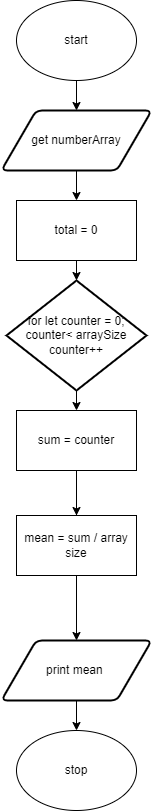

The diagram above was exported from draw.io. Its source (the exported page's mxGraphModel, read from the mxfile embedded in the PNG):
<mxGraphModel dx="690" dy="526" grid="1" gridSize="10" guides="1" tooltips="1" connect="1" arrows="1" fold="1" page="1" pageScale="1" pageWidth="827" pageHeight="1169" math="0" shadow="0">
  <root>
    <mxCell id="0" />
    <mxCell id="1" parent="0" />
    <mxCell id="9" style="edgeStyle=none;html=1;exitX=0.5;exitY=1;exitDx=0;exitDy=0;entryX=0.5;entryY=0;entryDx=0;entryDy=0;" parent="1" source="2" target="8" edge="1">
      <mxGeometry relative="1" as="geometry" />
    </mxCell>
    <mxCell id="2" value="start" style="ellipse;whiteSpace=wrap;html=1;" parent="1" vertex="1">
      <mxGeometry x="220" y="40" width="120" height="80" as="geometry" />
    </mxCell>
    <mxCell id="7" value="stop" style="ellipse;whiteSpace=wrap;html=1;" parent="1" vertex="1">
      <mxGeometry x="220" y="770" width="120" height="80" as="geometry" />
    </mxCell>
    <mxCell id="12" style="edgeStyle=none;html=1;exitX=0.5;exitY=1;exitDx=0;exitDy=0;" parent="1" source="8" target="11" edge="1">
      <mxGeometry relative="1" as="geometry" />
    </mxCell>
    <mxCell id="8" value="get numberArray" style="shape=parallelogram;html=1;strokeWidth=2;perimeter=parallelogramPerimeter;whiteSpace=wrap;rounded=1;arcSize=12;size=0.23;" parent="1" vertex="1">
      <mxGeometry x="205" y="150" width="150" height="60" as="geometry" />
    </mxCell>
    <mxCell id="21" style="edgeStyle=orthogonalEdgeStyle;shape=connector;rounded=0;html=1;exitX=0.5;exitY=1;exitDx=0;exitDy=0;exitPerimeter=0;entryX=0.5;entryY=0;entryDx=0;entryDy=0;labelBackgroundColor=default;fontFamily=Helvetica;fontSize=11;fontColor=default;endArrow=classic;strokeColor=default;" parent="1" source="10" target="14" edge="1">
      <mxGeometry relative="1" as="geometry" />
    </mxCell>
    <mxCell id="10" value="for let counter = 0;&lt;br&gt;counter&amp;lt; arraySize&lt;br&gt;counter++" style="strokeWidth=2;html=1;shape=mxgraph.flowchart.decision;whiteSpace=wrap;" parent="1" vertex="1">
      <mxGeometry x="210" y="320" width="140" height="110" as="geometry" />
    </mxCell>
    <mxCell id="13" style="edgeStyle=none;html=1;exitX=0.5;exitY=1;exitDx=0;exitDy=0;entryX=0.5;entryY=0;entryDx=0;entryDy=0;entryPerimeter=0;" parent="1" source="11" target="10" edge="1">
      <mxGeometry relative="1" as="geometry" />
    </mxCell>
    <mxCell id="11" value="total = 0" style="rounded=0;whiteSpace=wrap;html=1;" parent="1" vertex="1">
      <mxGeometry x="220" y="240" width="120" height="60" as="geometry" />
    </mxCell>
    <mxCell id="20" style="edgeStyle=orthogonalEdgeStyle;shape=connector;rounded=0;html=1;exitX=0.5;exitY=1;exitDx=0;exitDy=0;labelBackgroundColor=default;fontFamily=Helvetica;fontSize=11;fontColor=default;endArrow=classic;strokeColor=default;startArrow=none;" parent="1" source="23" target="15" edge="1">
      <mxGeometry relative="1" as="geometry" />
    </mxCell>
    <mxCell id="25" style="edgeStyle=none;html=1;exitX=0.5;exitY=1;exitDx=0;exitDy=0;entryX=0.5;entryY=0;entryDx=0;entryDy=0;" parent="1" source="14" target="23" edge="1">
      <mxGeometry relative="1" as="geometry" />
    </mxCell>
    <mxCell id="14" value="sum = counter" style="rounded=0;whiteSpace=wrap;html=1;" parent="1" vertex="1">
      <mxGeometry x="220" y="450" width="120" height="60" as="geometry" />
    </mxCell>
    <mxCell id="22" style="edgeStyle=none;html=1;exitX=0.5;exitY=1;exitDx=0;exitDy=0;entryX=0.5;entryY=0;entryDx=0;entryDy=0;" parent="1" source="15" target="7" edge="1">
      <mxGeometry relative="1" as="geometry" />
    </mxCell>
    <mxCell id="15" value="print mean&amp;nbsp;" style="shape=parallelogram;html=1;strokeWidth=2;perimeter=parallelogramPerimeter;whiteSpace=wrap;rounded=1;arcSize=12;size=0.23;" parent="1" vertex="1">
      <mxGeometry x="205" y="680" width="150" height="60" as="geometry" />
    </mxCell>
    <mxCell id="23" value="mean = sum / array size" style="rounded=0;whiteSpace=wrap;html=1;" parent="1" vertex="1">
      <mxGeometry x="220" y="555" width="120" height="60" as="geometry" />
    </mxCell>
    <mxCell id="24" value="" style="edgeStyle=orthogonalEdgeStyle;shape=connector;rounded=0;html=1;exitX=0.5;exitY=1;exitDx=0;exitDy=0;labelBackgroundColor=default;fontFamily=Helvetica;fontSize=11;fontColor=default;endArrow=none;strokeColor=default;" parent="1" source="14" target="23" edge="1">
      <mxGeometry relative="1" as="geometry">
        <mxPoint x="280" y="510" as="sourcePoint" />
        <mxPoint x="280" y="680" as="targetPoint" />
      </mxGeometry>
    </mxCell>
  </root>
</mxGraphModel>